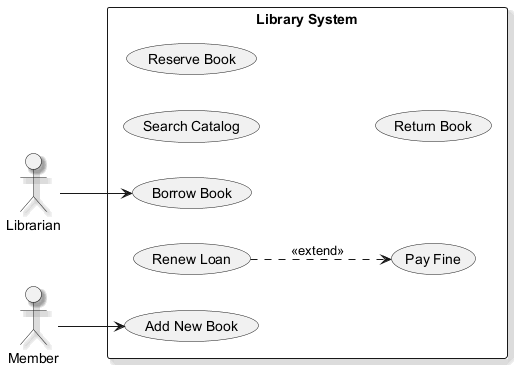

The diagram above was rendered by PlantUML. Its source (embedded in the PNG):
@startuml
skinparam monochrome true
skinparam shadowing true
left to right direction
actor "Librarian" as L
actor "Member" as M
rectangle "Library System" {
  usecase "Add New Book" as UC_AddNewBook
  usecase "Renew Loan" as UC_RenewLoan
  usecase "Search Catalog" as UC_SearchCatalog
  usecase "Pay Fine" as UC_PayFine
  usecase "Reserve Book" as UC_ReserveBook
  usecase "Borrow Book" as UC_BorrowBook
  usecase "Return Book" as UC_ReturnBook
}
L --> UC_BorrowBook
M --> UC_AddNewBook
UC_RenewLoan ..> UC_PayFine : <<extend>>
@enduml